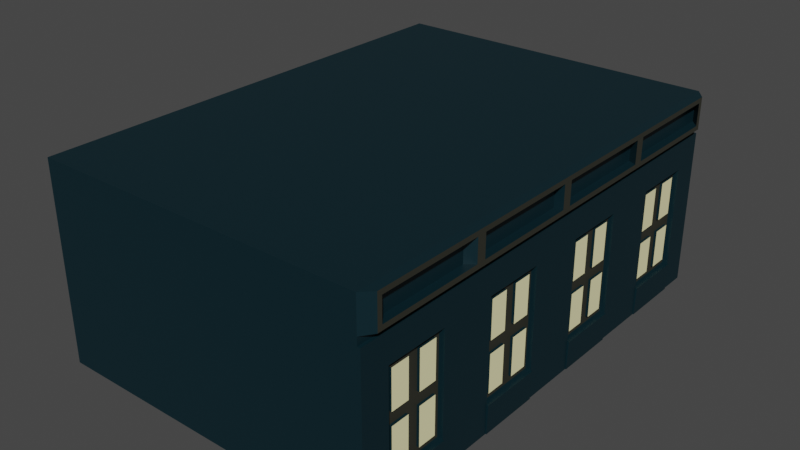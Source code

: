 # Source: Janela4.blend  (saved by Blender 2.92.15; exported with 4.5.12 LTS)
import bpy
from mathutils import Matrix  # noqa: F401  (used for matrix-valued properties, if any)

bpy.ops.wm.read_factory_settings(use_empty=True)
scene = bpy.context.scene
scene.name = 'Scene'

# ---- collections
col_collection = bpy.data.collections.new('Collection'); scene.collection.children.link(col_collection)

# ---- materials (node trees are filled in below, after node groups)
mat_paredespredio_008 = bpy.data.materials.new('ParedesPredio.008')
mat_paredespredio_008.use_transparent_shadow = False
mat_janelas_007 = bpy.data.materials.new('Janelas.007')
mat_janelas_007.use_transparent_shadow = False
mat_material_003 = bpy.data.materials.new('Material.003')
mat_material_003.use_transparent_shadow = False

# ---- material node trees
mat_paredespredio_008.use_nodes = True; mat_paredespredio_008.node_tree.nodes.clear()
_N = mat_paredespredio_008.node_tree.nodes; _L = mat_paredespredio_008.node_tree.links
n0 = _N.new('ShaderNodeBsdfPrincipled'); n0.name = 'Principled BSDF'; n0.location = (10, 300)
n0.distribution = 'GGX'
n0.subsurface_method = 'BURLEY'
n0.inputs[0].default_value = (0.0003035, 0.01681, 0.02416, 1.0)
n0.inputs[3].default_value = 1.45
n0.inputs[27].default_value = (0.0, 0.0, 0.0, 1.0)
n0.inputs[28].default_value = 1.0
n1 = _N.new('ShaderNodeOutputMaterial'); n1.name = 'Material Output'; n1.location = (300, 300)
_L.new(n0.outputs[0], n1.inputs[0])
n1.is_active_output = True
mat_janelas_007.use_nodes = True; mat_janelas_007.node_tree.nodes.clear()
_N = mat_janelas_007.node_tree.nodes; _L = mat_janelas_007.node_tree.links
n0 = _N.new('ShaderNodeBsdfPrincipled'); n0.name = 'Principled BSDF'; n0.location = (10, 300)
n0.distribution = 'GGX'
n0.subsurface_method = 'BURLEY'
n0.inputs[0].default_value = (0.9823, 0.9216, 0.5089, 1.0)
n0.inputs[3].default_value = 1.45
n0.inputs[27].default_value = (0.0, 0.0, 0.0, 1.0)
n0.inputs[28].default_value = 1.0
n1 = _N.new('ShaderNodeOutputMaterial'); n1.name = 'Material Output'; n1.location = (300, 300)
_L.new(n0.outputs[0], n1.inputs[0])
n1.is_active_output = True
mat_material_003.use_nodes = True; mat_material_003.node_tree.nodes.clear()
_N = mat_material_003.node_tree.nodes; _L = mat_material_003.node_tree.links
n0 = _N.new('ShaderNodeBsdfPrincipled'); n0.name = 'Principled BSDF'; n0.location = (10, 300)
n0.distribution = 'GGX'
n0.subsurface_method = 'BURLEY'
n0.inputs[0].default_value = (0.03071, 0.03071, 0.02217, 1.0)
n0.inputs[3].default_value = 1.45
n0.inputs[27].default_value = (0.0, 0.0, 0.0, 1.0)
n0.inputs[28].default_value = 1.0
n1 = _N.new('ShaderNodeOutputMaterial'); n1.name = 'Material Output'; n1.location = (300, 300)
_L.new(n0.outputs[0], n1.inputs[0])
n1.is_active_output = True

# ---- world
world_world = bpy.data.worlds.new('World'); scene.world = world_world
world_world.use_nodes = True; world_world.node_tree.nodes.clear()
_N = world_world.node_tree.nodes; _L = world_world.node_tree.links
n0 = _N.new('ShaderNodeOutputWorld'); n0.name = 'World Output'; n0.location = (300, 300)
n1 = _N.new('ShaderNodeBackground'); n1.name = 'Background'; n1.location = (10, 300)
n1.inputs[0].default_value = (0.05088, 0.05088, 0.05088, 1.0)
_L.new(n1.outputs[0], n0.inputs[0])
n0.is_active_output = True
world_world.color = (0.05088, 0.05088, 0.05088)
world_world.use_sun_shadow = False
world_world.sun_shadow_jitter_overblur = 0.0

# ---- meshes
me_cube_045 = bpy.data.meshes.new('Cube.045')
me_cube_045.from_pydata([(-1.409, -51.67, -19.59), (-1.409, -51.67, 14.44), (-1.409, 51.67, -19.59), (-1.409, 51.67, 14.44), (0.796, -51.67, -19.59), (0.796, -51.67, 14.44), (0.796, 51.67, -19.59), (0.796, 51.67, 14.44), (-1.409, 25.84, -19.59), (-1.409, -5.904e-07, -19.59), (-1.409, -25.84, -19.59), (0.796, -25.84, -19.59), (0.796, 1.168e-06, -19.59), (0.796, 25.84, -19.59), (0.796, 25.84, 14.44), (0.796, 1.168e-06, 14.44), (0.796, -25.84, 14.44), (0.796, -31.99, -13.44), (0.796, -31.99, 8.285), (0.796, -45.52, 8.285), (0.796, -45.52, -13.44), (0.796, 45.52, -13.44), (0.796, 45.52, 8.285), (0.796, 31.99, 8.285), (0.796, 31.99, -13.44), (0.796, 19.68, -13.44), (0.796, 19.68, 8.285), (0.796, 6.154, 8.285), (0.796, 6.154, -13.44), (0.796, -6.154, -13.44), (0.796, -6.154, 8.285), (0.796, -19.68, 8.285), (0.796, -19.68, -13.44), (0.796, -31.99, -2.576), (0.796, -38.75, -13.44), (0.796, -38.75, 8.285), (0.796, -45.52, -2.576), (0.796, 45.52, -2.576), (0.796, 38.75, -13.44), (0.796, 38.75, 8.285), (0.796, 31.99, -2.576), (0.796, 19.68, -2.576), (0.796, 12.92, -13.44), (0.796, 12.92, 8.285), (0.796, 6.154, -2.576), (0.796, -6.154, -2.576), (0.796, -12.92, -13.44), (0.796, -12.92, 8.285), (0.796, -19.68, -2.576), (0.796, -40.1, -1.227), (0.796, -40.1, 6.937), (0.796, -44.17, 6.937), (0.796, -44.17, -1.227), (0.796, 37.4, -1.227), (0.796, 37.4, 6.937), (0.796, 33.34, 6.937), (0.796, 33.34, -1.227), (0.796, 11.57, -1.227), (0.796, 11.57, 6.937), (0.796, 7.502, 6.937), (0.796, 7.502, -1.227), (0.796, -14.27, -1.227), (0.796, -14.27, 6.937), (0.796, -18.33, 6.937), (0.796, -18.33, -1.227), (0.796, -14.27, -12.09), (0.796, -14.27, -3.924), (0.796, -18.33, -3.924), (0.796, -18.33, -12.09), (0.796, -7.502, -12.09), (0.796, -7.502, -3.924), (0.796, -11.57, -3.924), (0.796, -11.57, -12.09), (0.796, -7.502, -1.227), (0.796, -7.502, 6.937), (0.796, -11.57, 6.937), (0.796, -11.57, -1.227), (0.796, 11.57, -12.09), (0.796, 11.57, -3.924), (0.796, 7.502, -3.924), (0.796, 7.502, -12.09), (0.796, 18.33, -12.09), (0.796, 18.33, -3.924), (0.796, 14.27, -3.924), (0.796, 14.27, -12.09), (0.796, 18.33, -1.227), (0.796, 18.33, 6.937), (0.796, 14.27, 6.937), (0.796, 14.27, -1.227), (0.796, 37.4, -12.09), (0.796, 37.4, -3.924), (0.796, 33.34, -3.924), (0.796, 33.34, -12.09), (0.796, 44.17, -12.09), (0.796, 44.17, -3.924), (0.796, 40.1, -3.924), (0.796, 40.1, -12.09), (0.796, 44.17, -1.227), (0.796, 44.17, 6.937), (0.796, 40.1, 6.937), (0.796, 40.1, -1.227), (0.796, -40.1, -12.09), (0.796, -40.1, -3.924), (0.796, -44.17, -3.924), (0.796, -44.17, -12.09), (0.796, -33.34, -12.09), (0.796, -33.34, -3.924), (0.796, -37.4, -3.924), (0.796, -37.4, -12.09), (0.796, -33.34, -1.227), (0.796, -33.34, 6.937), (0.796, -37.4, 6.937), (0.796, -37.4, -1.227), (0.252, -31.99, -2.576), (0.252, -31.99, -13.44), (0.252, -38.75, -13.44), (0.252, -38.75, 8.285), (0.252, -45.52, 8.285), (0.252, -45.52, -2.576), (0.252, -45.52, -13.44), (0.252, 45.52, -2.576), (0.252, 45.52, -13.44), (0.252, 38.75, -13.44), (0.252, 38.75, 8.285), (0.252, 31.99, 8.285), (0.252, 31.99, -2.576), (0.252, 31.99, -13.44), (0.252, 19.68, -2.576), (0.252, 19.68, -13.44), (0.252, 12.92, -13.44), (0.252, 12.92, 8.285), (0.252, 6.154, 8.285), (0.252, 6.154, -2.576), (0.252, 6.154, -13.44), (0.252, -6.154, -2.576), (0.252, -6.154, -13.44), (0.252, -12.92, -13.44), (0.252, -12.92, 8.285), (0.252, -19.68, 8.285), (0.252, -19.68, -2.576), (0.252, -19.68, -13.44), (0.252, -31.99, 8.285), (0.252, 45.52, 8.285), (0.252, 19.68, 8.285), (0.252, -6.154, 8.285), (0.252, -12.92, -2.576), (0.252, 12.92, -2.576), (0.252, 38.75, -2.576), (0.252, -38.75, -2.576), (0.252, -40.1, 6.937), (0.252, -40.1, -1.227), (0.252, -44.17, -1.227), (0.252, -44.17, 6.937), (0.252, 37.4, 6.937), (0.252, 37.4, -1.227), (0.252, 33.34, -1.227), (0.252, 33.34, 6.937), (0.252, 11.57, 6.937), (0.252, 11.57, -1.227), (0.252, 7.502, -1.227), (0.252, 7.502, 6.937), (0.252, -14.27, 6.937), (0.252, -14.27, -1.227), (0.252, -18.33, -1.227), (0.252, -18.33, 6.937), (0.252, -14.27, -3.924), (0.252, -14.27, -12.09), (0.252, -18.33, -12.09), (0.252, -18.33, -3.924), (0.252, -7.502, -3.924), (0.252, -7.502, -12.09), (0.252, -11.57, -12.09), (0.252, -11.57, -3.924), (0.252, -7.502, 6.937), (0.252, -7.502, -1.227), (0.252, -11.57, -1.227), (0.252, -11.57, 6.937), (0.252, 11.57, -3.924), (0.252, 11.57, -12.09), (0.252, 7.502, -12.09), (0.252, 7.502, -3.924), (0.252, 18.33, -3.924), (0.252, 18.33, -12.09), (0.252, 14.27, -12.09), (0.252, 14.27, -3.924), (0.252, 18.33, 6.937), (0.252, 18.33, -1.227), (0.252, 14.27, -1.227), (0.252, 14.27, 6.937), (0.252, 37.4, -3.924), (0.252, 37.4, -12.09), (0.252, 33.34, -12.09), (0.252, 33.34, -3.924), (0.252, 44.17, -3.924), (0.252, 44.17, -12.09), (0.252, 40.1, -12.09), (0.252, 40.1, -3.924), (0.252, 44.17, 6.937), (0.252, 44.17, -1.227), (0.252, 40.1, -1.227), (0.252, 40.1, 6.937), (0.252, -40.1, -3.924), (0.252, -40.1, -12.09), (0.252, -44.17, -12.09), (0.252, -44.17, -3.924), (0.252, -33.34, -3.924), (0.252, -33.34, -12.09), (0.252, -37.4, -12.09), (0.252, -37.4, -3.924), (0.252, -33.34, 6.937), (0.252, -33.34, -1.227), (0.252, -37.4, -1.227), (0.252, -37.4, 6.937), (1.422, 51.67, 14.44), (1.422, 51.67, -19.59), (1.422, 25.84, -19.59), (1.422, -25.84, 14.44), (1.422, -51.67, 14.44), (1.422, -51.67, -19.59), (1.422, -25.84, -19.59), (1.422, 1.168e-06, -19.59), (1.422, 25.84, 14.44), (1.422, 1.168e-06, 14.44), (1.422, -31.99, -2.576), (1.422, -31.99, -13.44), (1.422, -38.75, -13.44), (1.422, -38.75, 8.285), (1.422, -45.52, 8.285), (1.422, -45.52, -2.576), (1.422, -45.52, -13.44), (1.422, -31.99, 8.285), (1.422, 45.52, -2.576), (1.422, 45.52, -13.44), (1.422, 38.75, -13.44), (1.422, 38.75, 8.285), (1.422, 31.99, 8.285), (1.422, 31.99, -2.576), (1.422, 31.99, -13.44), (1.422, 45.52, 8.285), (1.422, 19.68, -2.576), (1.422, 19.68, -13.44), (1.422, 12.92, -13.44), (1.422, 12.92, 8.285), (1.422, 6.154, 8.285), (1.422, 6.154, -2.576), (1.422, 6.154, -13.44), (1.422, 19.68, 8.285), (1.422, -6.154, -2.576), (1.422, -6.154, -13.44), (1.422, -12.92, -13.44), (1.422, -12.92, 8.285), (1.422, -19.68, 8.285), (1.422, -19.68, -2.576), (1.422, -19.68, -13.44), (1.422, -6.154, 8.285), (1.422, -45.52, -19.59), (1.422, -31.99, -19.59), (1.422, -19.68, -19.59), (1.422, -6.154, -19.59), (1.422, 6.154, -19.59), (1.422, 19.68, -19.59), (1.422, 31.99, -19.59), (1.422, 45.52, -19.59), (1.771, -38.75, -13.44), (1.771, -31.99, -13.44), (1.771, 38.75, -13.44), (1.771, 45.52, -13.44), (1.771, 12.92, -13.44), (1.771, 19.68, -13.44), (1.771, -12.92, -13.44), (1.771, -6.154, -13.44), (1.771, -45.52, -13.44), (1.771, 31.99, -13.44), (1.771, 6.154, -13.44), (1.771, -19.68, -13.44), (1.619, -45.52, -19.59), (1.619, -31.99, -19.59), (1.619, -19.68, -19.59), (1.619, -6.154, -19.59), (1.619, 6.154, -19.59), (1.619, 19.68, -19.59), (1.619, 31.99, -19.59), (1.619, 45.52, -19.59), (-1.409, 51.67, 16.1), (0.796, 51.67, 16.1), (0.796, -25.84, 16.1), (0.796, -51.67, 16.1), (-1.409, -51.67, 16.1), (0.796, 25.84, 16.1), (0.796, 1.168e-06, 16.1), (-1.409, 25.84, 23.36), (-1.409, 51.67, 23.36), (0.796, 51.67, 23.36), (0.796, -25.84, 23.36), (0.796, -51.67, 23.36), (-1.409, -51.67, 23.36), (-1.409, -25.84, 23.36), (-1.409, -5.904e-07, 23.36), (0.796, 25.84, 23.36), (0.796, 1.168e-06, 23.36), (0.796, -24.75, 17.18), (0.796, -1.081, 17.18), (0.796, -1.081, 22.28), (0.796, -24.75, 22.28), (0.796, -50.59, 17.18), (0.796, -26.92, 17.18), (0.796, -26.92, 22.28), (0.796, -50.59, 22.28), (0.796, 26.92, 17.18), (0.796, 50.59, 17.18), (0.796, 50.59, 22.28), (0.796, 26.92, 22.28), (0.796, 1.081, 17.18), (0.796, 24.75, 17.18), (0.796, 24.75, 22.28), (0.796, 1.081, 22.28), (2.687, -24.69, 16.26), (2.687, -49.37, 16.26), (2.687, 49.37, 16.26), (2.687, 24.69, 16.26), (2.687, 1.853e-06, 16.26), (2.687, -24.69, 23.2), (2.687, -49.37, 23.2), (2.687, 49.37, 23.2), (2.687, 24.69, 23.2), (2.687, 1.853e-06, 23.2), (2.687, -1.033, 17.29), (2.687, -23.65, 17.29), (2.687, -23.65, 22.17), (2.687, -1.033, 22.17), (2.687, -25.72, 17.29), (2.687, -48.34, 17.29), (2.687, -48.34, 22.17), (2.687, -25.72, 22.17), (2.687, 48.34, 17.29), (2.687, 25.72, 17.29), (2.687, 25.72, 22.17), (2.687, 48.34, 22.17), (2.687, 23.65, 17.29), (2.687, 1.033, 17.29), (2.687, 1.033, 22.17), (2.687, 23.65, 22.17), (-71.43, -51.67, -19.59), (-71.43, 51.67, -19.59), (-71.43, 51.67, 23.36), (-71.43, -51.67, 23.36)], [], [(3, 6, 2), (50, 52, 49), (5, 0, 4), (10, 4, 0), (16, 286, 5), (5, 287, 1), (7, 288, 14), (6, 8, 2), (13, 9, 8), (12, 10, 9), (54, 56, 53), (58, 60, 57), (62, 64, 61), (345, 295, 296), (3, 343, 344), (15, 221, 14), (47, 251, 31), (5, 216, 16), (23, 236, 40), (14, 213, 7), (46, 248, 29), (6, 262, 261), (22, 234, 39), (40, 237, 24), (13, 260, 259), (29, 247, 45), (7, 214, 6), (24, 233, 38), (39, 235, 23), (12, 258, 257), (37, 238, 22), (66, 68, 65), (70, 72, 69), (74, 76, 73), (78, 80, 77), (82, 84, 81), (86, 88, 85), (90, 92, 89), (94, 96, 93), (98, 100, 97), (102, 104, 101), (106, 108, 105), (110, 112, 109), (22, 120, 37), (61, 161, 62), (74, 176, 75), (21, 122, 38), (36, 117, 19), (76, 174, 73), (37, 121, 21), (87, 187, 88), (35, 141, 18), (73, 173, 74), (86, 188, 87), (34, 119, 20), (88, 186, 85), (18, 113, 33), (99, 199, 100), (85, 185, 86), (98, 200, 99), (59, 159, 60), (100, 198, 97), (111, 211, 112), (58, 160, 59), (20, 118, 36), (97, 197, 98), (110, 212, 111), (60, 158, 57), (71, 171, 72), (19, 116, 35), (112, 210, 109), (57, 157, 58), (70, 172, 71), (17, 115, 34), (32, 139, 48), (109, 209, 110), (72, 170, 69), (33, 114, 17), (83, 183, 84), (31, 137, 47), (69, 169, 70), (82, 184, 83), (29, 136, 46), (84, 182, 81), (45, 135, 29), (95, 195, 96), (81, 181, 82), (94, 196, 95), (55, 155, 56), (96, 194, 93), (107, 207, 108), (54, 156, 55), (93, 193, 94), (48, 138, 31), (106, 208, 107), (56, 154, 53), (67, 167, 68), (47, 144, 30), (108, 206, 105), (53, 153, 54), (66, 168, 67), (28, 132, 44), (46, 140, 32), (105, 205, 106), (68, 166, 65), (79, 179, 80), (27, 130, 43), (116, 150, 148), (117, 149, 116), (118, 152, 117), (118, 150, 151), (123, 154, 147), (124, 153, 123), (125, 156, 124), (147, 155, 125), (130, 158, 146), (131, 157, 130), (132, 160, 131), (146, 159, 132), (137, 162, 145), (137, 164, 161), (139, 164, 138), (145, 163, 139), (145, 166, 136), (145, 168, 165), (139, 167, 168), (136, 167, 140), (134, 170, 135), (145, 169, 134), (145, 171, 172), (135, 171, 136), (144, 174, 134), (137, 173, 144), (145, 176, 137), (134, 175, 145), (146, 178, 129), (132, 177, 146), (132, 179, 180), (129, 179, 133), (127, 182, 128), (146, 181, 127), (146, 183, 184), (129, 182, 183), (143, 186, 127), (130, 185, 143), (146, 188, 130), (146, 186, 187), (147, 190, 122), (125, 189, 147), (125, 191, 192), (122, 191, 126), (120, 194, 121), (147, 193, 120), (147, 195, 196), (121, 195, 122), (142, 198, 120), (123, 197, 142), (147, 200, 123), (147, 198, 199), (148, 202, 115), (118, 201, 148), (118, 203, 204), (115, 203, 119), (113, 206, 114), (148, 205, 113), (148, 207, 208), (114, 207, 115), (141, 210, 113), (116, 209, 141), (148, 212, 116), (113, 211, 148), (23, 123, 39), (75, 175, 76), (64, 162, 61), (101, 201, 102), (38, 126, 24), (24, 125, 40), (62, 164, 63), (49, 149, 50), (104, 202, 101), (39, 142, 22), (63, 163, 64), (52, 150, 49), (102, 204, 103), (40, 124, 23), (89, 189, 90), (50, 152, 51), (103, 203, 104), (26, 127, 41), (92, 190, 89), (51, 151, 52), (42, 133, 28), (90, 192, 91), (77, 177, 78), (43, 143, 26), (91, 191, 92), (41, 128, 25), (80, 178, 77), (44, 131, 27), (25, 129, 42), (78, 180, 79), (65, 165, 66), (30, 134, 45), (216, 230, 223), (217, 227, 226), (218, 229, 228), (218, 255, 229), (213, 238, 231), (221, 235, 234), (215, 237, 236), (215, 261, 237), (221, 246, 239), (222, 243, 242), (220, 245, 244), (220, 259, 245), (222, 254, 247), (216, 251, 250), (219, 253, 252), (219, 257, 253), (41, 246, 26), (4, 217, 5), (17, 223, 33), (48, 253, 32), (16, 222, 15), (28, 241, 42), (34, 224, 17), (26, 242, 43), (35, 227, 19), (25, 239, 41), (27, 244, 44), (36, 229, 20), (42, 240, 25), (45, 254, 30), (43, 243, 27), (32, 249, 46), (33, 230, 18), (44, 245, 28), (30, 250, 47), (20, 225, 34), (31, 252, 48), (18, 226, 35), (21, 231, 37), (19, 228, 36), (11, 256, 255), (38, 232, 21), (276, 264, 263), (229, 275, 271), (224, 256, 219), (232, 282, 262), (248, 258, 220), (245, 267, 241), (240, 260, 215), (248, 278, 258), (232, 262, 214), (278, 270, 269), (280, 268, 267), (282, 266, 265), (245, 279, 273), (256, 275, 255), (260, 279, 259), (237, 265, 233), (224, 276, 256), (240, 280, 260), (253, 269, 249), (225, 264, 224), (233, 266, 232), (253, 277, 274), (241, 268, 240), (237, 281, 272), (249, 270, 248), (258, 277, 257), (229, 263, 225), (262, 281, 261), (343, 2, 8), (301, 303, 300), (305, 307, 304), (3, 284, 7), (14, 289, 15), (15, 285, 16), (1, 287, 345), (296, 294, 293), (291, 298, 292), (290, 299, 298), (297, 293, 299), (286, 295, 287), (309, 311, 308), (283, 292, 284), (313, 315, 312), (299, 321, 325), (314, 338, 341), (306, 332, 307), (310, 334, 337), (302, 328, 303), (299, 324, 298), (315, 339, 312), (306, 330, 333), (311, 335, 308), (302, 326, 329), (298, 323, 292), (312, 338, 313), (307, 331, 304), (308, 334, 309), (303, 327, 300), (305, 331, 330), (320, 327, 316), (325, 326, 320), (321, 329, 325), (316, 328, 321), (316, 331, 317), (321, 330, 316), (322, 333, 321), (322, 331, 332), (318, 335, 319), (323, 334, 318), (324, 337, 323), (319, 336, 324), (320, 338, 339), (324, 338, 319), (325, 341, 324), (325, 339, 340), (288, 318, 319), (311, 337, 336), (293, 322, 321), (315, 341, 340), (289, 319, 320), (292, 318, 284), (289, 316, 285), (285, 317, 286), (301, 327, 326), (294, 317, 322), (343, 345, 344), (3, 7, 6), (50, 51, 52), (5, 1, 0), (10, 11, 4), (16, 285, 286), (5, 286, 287), (7, 284, 288), (6, 13, 8), (13, 12, 9), (12, 11, 10), (54, 55, 56), (58, 59, 60), (62, 63, 64), (296, 297, 345), (297, 290, 344), (290, 291, 344), (344, 345, 297), (344, 291, 283), (3, 2, 343), (344, 283, 3), (15, 222, 221), (47, 250, 251), (5, 217, 216), (23, 235, 236), (14, 221, 213), (46, 249, 248), (215, 13, 261), (13, 6, 261), (6, 214, 262), (22, 238, 234), (40, 236, 237), (220, 12, 259), (12, 13, 259), (13, 215, 260), (29, 248, 247), (7, 213, 214), (24, 237, 233), (39, 234, 235), (219, 11, 257), (11, 12, 257), (12, 220, 258), (37, 231, 238), (66, 67, 68), (70, 71, 72), (74, 75, 76), (78, 79, 80), (82, 83, 84), (86, 87, 88), (90, 91, 92), (94, 95, 96), (98, 99, 100), (102, 103, 104), (106, 107, 108), (110, 111, 112), (22, 142, 120), (61, 162, 161), (74, 173, 176), (21, 121, 122), (36, 118, 117), (76, 175, 174), (37, 120, 121), (87, 188, 187), (35, 116, 141), (73, 174, 173), (86, 185, 188), (34, 115, 119), (88, 187, 186), (18, 141, 113), (99, 200, 199), (85, 186, 185), (98, 197, 200), (59, 160, 159), (100, 199, 198), (111, 212, 211), (58, 157, 160), (20, 119, 118), (97, 198, 197), (110, 209, 212), (60, 159, 158), (71, 172, 171), (19, 117, 116), (112, 211, 210), (57, 158, 157), (70, 169, 172), (17, 114, 115), (32, 140, 139), (109, 210, 209), (72, 171, 170), (33, 113, 114), (83, 184, 183), (31, 138, 137), (69, 170, 169), (82, 181, 184), (29, 135, 136), (84, 183, 182), (45, 134, 135), (95, 196, 195), (81, 182, 181), (94, 193, 196), (55, 156, 155), (96, 195, 194), (107, 208, 207), (54, 153, 156), (93, 194, 193), (48, 139, 138), (106, 205, 208), (56, 155, 154), (67, 168, 167), (47, 137, 144), (108, 207, 206), (53, 154, 153), (66, 165, 168), (28, 133, 132), (46, 136, 140), (105, 206, 205), (68, 167, 166), (79, 180, 179), (27, 131, 130), (116, 149, 150), (117, 152, 149), (118, 151, 152), (118, 148, 150), (123, 153, 154), (124, 156, 153), (125, 155, 156), (147, 154, 155), (130, 157, 158), (131, 160, 157), (132, 159, 160), (146, 158, 159), (137, 161, 162), (137, 138, 164), (139, 163, 164), (145, 162, 163), (145, 165, 166), (145, 139, 168), (139, 140, 167), (136, 166, 167), (134, 169, 170), (145, 172, 169), (145, 136, 171), (135, 170, 171), (144, 173, 174), (137, 176, 173), (145, 175, 176), (134, 174, 175), (146, 177, 178), (132, 180, 177), (132, 133, 179), (129, 178, 179), (127, 181, 182), (146, 184, 181), (146, 129, 183), (129, 128, 182), (143, 185, 186), (130, 188, 185), (146, 187, 188), (146, 127, 186), (147, 189, 190), (125, 192, 189), (125, 126, 191), (122, 190, 191), (120, 193, 194), (147, 196, 193), (147, 122, 195), (121, 194, 195), (142, 197, 198), (123, 200, 197), (147, 199, 200), (147, 120, 198), (148, 201, 202), (118, 204, 201), (118, 119, 203), (115, 202, 203), (113, 205, 206), (148, 208, 205), (148, 115, 207), (114, 206, 207), (141, 209, 210), (116, 212, 209), (148, 211, 212), (113, 210, 211), (23, 124, 123), (75, 176, 175), (64, 163, 162), (101, 202, 201), (38, 122, 126), (24, 126, 125), (62, 161, 164), (49, 150, 149), (104, 203, 202), (39, 123, 142), (63, 164, 163), (52, 151, 150), (102, 201, 204), (40, 125, 124), (89, 190, 189), (50, 149, 152), (103, 204, 203), (26, 143, 127), (92, 191, 190), (51, 152, 151), (42, 129, 133), (90, 189, 192), (77, 178, 177), (43, 130, 143), (91, 192, 191), (41, 127, 128), (80, 179, 178), (44, 132, 131), (25, 128, 129), (78, 177, 180), (65, 166, 165), (30, 144, 134), (224, 219, 223), (219, 216, 223), (230, 216, 226), (216, 217, 226), (227, 217, 228), (217, 218, 228), (232, 214, 231), (214, 213, 231), (238, 213, 234), (213, 221, 234), (235, 221, 236), (221, 215, 236), (240, 215, 239), (215, 221, 239), (246, 221, 242), (221, 222, 242), (243, 222, 244), (222, 220, 244), (248, 220, 247), (220, 222, 247), (254, 222, 250), (222, 216, 250), (251, 216, 252), (216, 219, 252), (41, 239, 246), (4, 218, 217), (17, 224, 223), (48, 252, 253), (16, 216, 222), (28, 245, 241), (34, 225, 224), (26, 246, 242), (35, 226, 227), (25, 240, 239), (27, 243, 244), (36, 228, 229), (42, 241, 240), (45, 247, 254), (43, 242, 243), (32, 253, 249), (33, 223, 230), (44, 244, 245), (30, 254, 250), (20, 229, 225), (31, 251, 252), (18, 230, 226), (21, 232, 231), (19, 227, 228), (218, 4, 255), (4, 11, 255), (11, 219, 256), (38, 233, 232), (263, 271, 275), (275, 276, 263), (229, 255, 275), (232, 266, 282), (245, 273, 267), (248, 270, 278), (269, 274, 277), (277, 278, 269), (267, 273, 279), (279, 280, 267), (265, 272, 281), (281, 282, 265), (245, 259, 279), (256, 276, 275), (260, 280, 279), (237, 272, 265), (224, 264, 276), (240, 268, 280), (253, 274, 269), (225, 263, 264), (233, 265, 266), (253, 257, 277), (241, 267, 268), (237, 261, 281), (249, 269, 270), (258, 278, 277), (229, 271, 263), (262, 282, 281), (8, 9, 343), (9, 10, 342), (10, 0, 342), (342, 343, 9), (301, 302, 303), (305, 306, 307), (3, 283, 284), (14, 288, 289), (15, 289, 285), (342, 0, 1), (287, 295, 345), (342, 1, 345), (296, 295, 294), (291, 290, 298), (290, 297, 299), (297, 296, 293), (286, 294, 295), (309, 310, 311), (283, 291, 292), (313, 314, 315), (299, 293, 321), (314, 313, 338), (306, 333, 332), (310, 309, 334), (302, 329, 328), (299, 325, 324), (315, 340, 339), (306, 305, 330), (311, 336, 335), (302, 301, 326), (298, 324, 323), (312, 339, 338), (307, 332, 331), (308, 335, 334), (303, 328, 327), (305, 304, 331), (320, 326, 327), (325, 329, 326), (321, 328, 329), (316, 327, 328), (316, 330, 331), (321, 333, 330), (322, 332, 333), (322, 317, 331), (318, 334, 335), (323, 337, 334), (324, 336, 337), (319, 335, 336), (320, 319, 338), (324, 341, 338), (325, 340, 341), (325, 320, 339), (288, 284, 318), (311, 310, 337), (293, 294, 322), (315, 314, 341), (289, 288, 319), (292, 323, 318), (289, 320, 316), (285, 316, 317), (301, 300, 327), (294, 286, 317), (343, 342, 345)])
me_cube_045.polygons.foreach_set('material_index', [0, 1, 0, 0, 0, 0, 0, 0, 0, 0, 1, 1, 1, 0, 0, 0, 0, 0, 0, 0, 0, 0, 0, 0, 0, 0, 0, 0, 0, 0, 0, 1, 1, 1, 1, 1, 1, 1, 1, 1, 1, 1, 1, 0, 0, 0, 0, 0, 0, 0, 0, 0, 0, 0, 0, 0, 0, 0, 0, 0, 0, 0, 0, 0, 0, 0, 0, 0, 0, 0, 0, 0, 0, 0, 0, 0, 0, 0, 0, 0, 0, 0, 0, 0, 0, 0, 0, 0, 0, 0, 0, 0, 0, 0, 0, 0, 0, 0, 0, 0, 0, 0, 0, 0, 0, 0, 0, 2, 2, 2, 2, 2, 2, 2, 2, 2, 2, 2, 2, 2, 2, 2, 2, 2, 2, 2, 2, 2, 2, 2, 2, 2, 2, 2, 2, 2, 2, 2, 2, 2, 2, 2, 2, 2, 2, 2, 2, 2, 2, 2, 2, 2, 2, 2, 2, 2, 2, 2, 2, 2, 2, 2, 2, 2, 2, 2, 2, 2, 2, 2, 2, 0, 0, 0, 0, 0, 0, 0, 0, 0, 0, 0, 0, 0, 0, 0, 2, 0, 0, 0, 0, 0, 0, 0, 0, 0, 0, 0, 0, 0, 0, 0, 0, 0, 0, 0, 0, 0, 0, 0, 0, 0, 0, 0, 0, 0, 0, 0, 0, 0, 0, 0, 0, 0, 0, 0, 0, 0, 0, 0, 0, 0, 0, 0, 0, 0, 0, 0, 0, 0, 0, 0, 0, 0, 0, 0, 0, 0, 0, 0, 0, 0, 0, 0, 0, 0, 0, 0, 0, 0, 0, 0, 0, 0, 0, 0, 0, 0, 0, 0, 0, 0, 0, 0, 0, 0, 0, 0, 0, 0, 0, 0, 0, 0, 0, 0, 0, 0, 0, 0, 0, 0, 0, 0, 0, 0, 0, 0, 0, 0, 0, 0, 0, 0, 2, 2, 2, 2, 2, 2, 2, 2, 2, 2, 2, 2, 2, 2, 2, 2, 0, 0, 0, 0, 0, 0, 0, 0, 0, 0, 0, 0, 1, 0, 0, 0, 0, 0, 0, 0, 0, 1, 1, 1, 0, 0, 0, 0, 0, 0, 0, 0, 0, 0, 0, 0, 0, 0, 0, 0, 0, 0, 0, 0, 0, 0, 0, 0, 0, 0, 0, 0, 0, 1, 1, 1, 1, 1, 1, 1, 1, 1, 1, 1, 1, 0, 0, 0, 0, 0, 0, 0, 0, 0, 0, 0, 0, 0, 0, 0, 0, 0, 0, 0, 0, 0, 0, 0, 0, 0, 0, 0, 0, 0, 0, 0, 0, 0, 0, 0, 0, 0, 0, 0, 0, 0, 0, 0, 0, 0, 0, 0, 0, 0, 0, 0, 0, 0, 0, 0, 0, 0, 0, 0, 0, 0, 0, 0, 0, 2, 2, 2, 2, 2, 2, 2, 2, 2, 2, 2, 2, 2, 2, 2, 2, 2, 2, 2, 2, 2, 2, 2, 2, 2, 2, 2, 2, 2, 2, 2, 2, 2, 2, 2, 2, 2, 2, 2, 2, 2, 2, 2, 2, 2, 2, 2, 2, 2, 2, 2, 2, 2, 2, 2, 2, 2, 2, 2, 2, 2, 2, 2, 2, 0, 0, 0, 0, 0, 0, 0, 0, 0, 0, 0, 0, 0, 0, 0, 2, 0, 0, 0, 0, 0, 0, 0, 0, 0, 0, 0, 0, 0, 0, 0, 0, 0, 0, 0, 0, 0, 0, 0, 0, 0, 0, 0, 0, 0, 0, 0, 0, 0, 0, 0, 0, 0, 0, 0, 0, 0, 0, 0, 0, 0, 0, 0, 0, 0, 0, 0, 0, 0, 0, 0, 0, 0, 0, 0, 0, 0, 0, 0, 0, 0, 0, 0, 0, 0, 0, 0, 0, 0, 0, 0, 0, 0, 0, 0, 0, 0, 0, 0, 0, 0, 0, 0, 0, 0, 0, 0, 0, 0, 0, 0, 0, 0, 0, 0, 0, 0, 0, 0, 0, 0, 0, 0, 0, 0, 0, 0, 0, 0, 0, 0, 0, 0, 0, 0, 0, 0, 0, 0, 0, 0, 0, 0, 0, 0, 0, 0, 0, 2, 2, 2, 2, 2, 2, 2, 2, 2, 2, 2, 2, 2, 2, 2, 2, 0, 0, 0, 0, 0, 0, 0, 0, 0, 0, 0])
_uv = me_cube_045.uv_layers.new(name='UVMap')
_uv.uv.foreach_set('vector', [0.625, 0.25, 0.375, 0.5, 0.375, 0.25, 0.5699, 0.722, 0.5099, 0.7319, 0.5099, 0.722, 0.625, 0.75, 0.375, 1.0, 0.375, 0.75, 0.125, 0.6875, 0.375, 0.75, 0.125, 0.75, 0.625, 0.6875, 0.625, 0.75, 0.625, 0.75, 0.625, 0.75, 0.625, 1.0, 0.625, 1.0, 0.625, 0.5, 0.625, 0.5625, 0.625, 0.5625, 0.375, 0.5, 0.125, 0.5625, 0.125, 0.5, 0.375, 0.5625, 0.125, 0.625, 0.125, 0.5625, 0.375, 0.625, 0.125, 0.6875, 0.125, 0.625, 0.5699, 0.5345, 0.5099, 0.5444, 0.5099, 0.5345, 0.5699, 0.597, 0.5099, 0.6069, 0.5099, 0.597, 0.5699, 0.6595, 0.5099, 0.6694, 0.5099, 0.6595, 0.875, 0.75, 0.875, 0.75, 0.875, 0.6875, 0.625, 0.25, 0.375, 0.25, 0.625, 0.25, 0.625, 0.625, 0.625, 0.5625, 0.625, 0.5625, 0.5798, 0.6562, 0.5798, 0.6726, 0.5798, 0.6726, 0.625, 0.75, 0.625, 0.6875, 0.625, 0.6875, 0.5798, 0.5476, 0.5, 0.5476, 0.5, 0.5476, 0.625, 0.5625, 0.625, 0.5, 0.625, 0.5, 0.4202, 0.6562, 0.4202, 0.6399, 0.4202, 0.6399, 0.375, 0.5, 0.375, 0.5149, 0.375, 0.5476, 0.5798, 0.5149, 0.5798, 0.5312, 0.5798, 0.5312, 0.5, 0.5476, 0.4202, 0.5476, 0.4202, 0.5476, 0.375, 0.5625, 0.375, 0.5774, 0.375, 0.6101, 0.4202, 0.6399, 0.5, 0.6399, 0.5, 0.6399, 0.625, 0.5, 0.375, 0.5, 0.375, 0.5, 0.4202, 0.5476, 0.4202, 0.5312, 0.4202, 0.5312, 0.5798, 0.5312, 0.5798, 0.5476, 0.5798, 0.5476, 0.375, 0.625, 0.375, 0.6399, 0.375, 0.6726, 0.5, 0.5149, 0.5798, 0.5149, 0.5798, 0.5149, 0.4901, 0.6595, 0.4301, 0.6694, 0.4301, 0.6595, 0.4901, 0.6431, 0.4301, 0.653, 0.4301, 0.6431, 0.5699, 0.6431, 0.5099, 0.653, 0.5099, 0.6431, 0.4901, 0.597, 0.4301, 0.6069, 0.4301, 0.597, 0.4901, 0.5806, 0.4301, 0.5905, 0.4301, 0.5806, 0.5699, 0.5806, 0.5099, 0.5905, 0.5099, 0.5806, 0.4901, 0.5345, 0.4301, 0.5444, 0.4301, 0.5345, 0.4901, 0.5181, 0.4301, 0.528, 0.4301, 0.5181, 0.5699, 0.5181, 0.5099, 0.528, 0.5099, 0.5181, 0.4901, 0.722, 0.4301, 0.7319, 0.4301, 0.722, 0.4901, 0.7056, 0.4301, 0.7155, 0.4301, 0.7056, 0.5699, 0.7056, 0.5099, 0.7155, 0.5099, 0.7056, 0.5798, 0.5149, 0.5, 0.5149, 0.5, 0.5149, 0.5099, 0.6595, 0.5699, 0.6595, 0.5699, 0.6595, 0.5699, 0.6431, 0.5699, 0.653, 0.5699, 0.653, 0.4202, 0.5149, 0.4202, 0.5312, 0.4202, 0.5312, 0.5, 0.7351, 0.5798, 0.7351, 0.5798, 0.7351, 0.5099, 0.653, 0.5099, 0.6431, 0.5099, 0.6431, 0.5, 0.5149, 0.4202, 0.5149, 0.4202, 0.5149, 0.5699, 0.5905, 0.5099, 0.5905, 0.5099, 0.5905, 0.5798, 0.7188, 0.5798, 0.7024, 0.5798, 0.7024, 0.5099, 0.6431, 0.5699, 0.6431, 0.5699, 0.6431, 0.5699, 0.5806, 0.5699, 0.5905, 0.5699, 0.5905, 0.4202, 0.7188, 0.4202, 0.7351, 0.4202, 0.7351, 0.5099, 0.5905, 0.5099, 0.5806, 0.5099, 0.5806, 0.5798, 0.7024, 0.5, 0.7024, 0.5, 0.7024, 0.5699, 0.528, 0.5099, 0.528, 0.5099, 0.528, 0.5099, 0.5806, 0.5699, 0.5806, 0.5699, 0.5806, 0.5699, 0.5181, 0.5699, 0.528, 0.5699, 0.528, 0.5699, 0.6069, 0.5099, 0.6069, 0.5099, 0.6069, 0.5099, 0.528, 0.5099, 0.5181, 0.5099, 0.5181, 0.5699, 0.7155, 0.5099, 0.7155, 0.5099, 0.7155, 0.5699, 0.597, 0.5699, 0.6069, 0.5699, 0.6069, 0.4202, 0.7351, 0.5, 0.7351, 0.5, 0.7351, 0.5099, 0.5181, 0.5699, 0.5181, 0.5699, 0.5181, 0.5699, 0.7056, 0.5699, 0.7155, 0.5699, 0.7155, 0.5099, 0.6069, 0.5099, 0.597, 0.5099, 0.597, 0.4901, 0.653, 0.4301, 0.653, 0.4301, 0.653, 0.5798, 0.7351, 0.5798, 0.7188, 0.5798, 0.7188, 0.5099, 0.7155, 0.5099, 0.7056, 0.5099, 0.7056, 0.5099, 0.597, 0.5699, 0.597, 0.5699, 0.597, 0.4901, 0.6431, 0.4901, 0.653, 0.4901, 0.653, 0.4202, 0.7024, 0.4202, 0.7188, 0.4202, 0.7188, 0.4202, 0.6726, 0.5, 0.6726, 0.5, 0.6726, 0.5099, 0.7056, 0.5699, 0.7056, 0.5699, 0.7056, 0.4301, 0.653, 0.4301, 0.6431, 0.4301, 0.6431, 0.5, 0.7024, 0.4202, 0.7024, 0.4202, 0.7024, 0.4901, 0.5905, 0.4301, 0.5905, 0.4301, 0.5905, 0.5798, 0.6726, 0.5798, 0.6562, 0.5798, 0.6562, 0.4301, 0.6431, 0.4901, 0.6431, 0.4901, 0.6431, 0.4901, 0.5806, 0.4901, 0.5905, 0.4901, 0.5905, 0.4202, 0.6399, 0.4202, 0.6562, 0.4202, 0.6562, 0.4301, 0.5905, 0.4301, 0.5806, 0.4301, 0.5806, 0.5, 0.6399, 0.4202, 0.6399, 0.4202, 0.6399, 0.4901, 0.528, 0.4301, 0.528, 0.4301, 0.528, 0.4301, 0.5806, 0.4901, 0.5806, 0.4901, 0.5806, 0.4901, 0.5181, 0.4901, 0.528, 0.4901, 0.528, 0.5699, 0.5444, 0.5099, 0.5444, 0.5099, 0.5444, 0.4301, 0.528, 0.4301, 0.5181, 0.4301, 0.5181, 0.4901, 0.7155, 0.4301, 0.7155, 0.4301, 0.7155, 0.5699, 0.5345, 0.5699, 0.5444, 0.5699, 0.5444, 0.4301, 0.5181, 0.4901, 0.5181, 0.4901, 0.5181, 0.5, 0.6726, 0.5798, 0.6726, 0.5798, 0.6726, 0.4901, 0.7056, 0.4901, 0.7155, 0.4901, 0.7155, 0.5099, 0.5444, 0.5099, 0.5345, 0.5099, 0.5345, 0.4901, 0.6694, 0.4301, 0.6694, 0.4301, 0.6694, 0.5798, 0.6562, 0.5798, 0.6399, 0.5798, 0.6399, 0.4301, 0.7155, 0.4301, 0.7056, 0.4301, 0.7056, 0.5099, 0.5345, 0.5699, 0.5345, 0.5699, 0.5345, 0.4901, 0.6595, 0.4901, 0.6694, 0.4901, 0.6694, 0.4202, 0.6101, 0.5, 0.6101, 0.5, 0.6101, 0.4202, 0.6562, 0.4202, 0.6726, 0.4202, 0.6726, 0.4301, 0.7056, 0.4901, 0.7056, 0.4901, 0.7056, 0.4301, 0.6694, 0.4301, 0.6595, 0.4301, 0.6595, 0.4901, 0.6069, 0.4301, 0.6069, 0.4301, 0.6069, 0.5798, 0.6101, 0.5798, 0.5938, 0.5798, 0.5938, 0.5798, 0.7188, 0.5099, 0.722, 0.5, 0.7188, 0.5798, 0.7351, 0.5699, 0.722, 0.5798, 0.7188, 0.5, 0.7351, 0.5699, 0.7319, 0.5798, 0.7351, 0.5, 0.7351, 0.5099, 0.722, 0.5099, 0.7319, 0.5798, 0.5312, 0.5099, 0.5345, 0.5, 0.5312, 0.5798, 0.5476, 0.5699, 0.5345, 0.5798, 0.5312, 0.5, 0.5476, 0.5699, 0.5444, 0.5798, 0.5476, 0.5, 0.5312, 0.5099, 0.5444, 0.5, 0.5476, 0.5798, 0.5938, 0.5099, 0.597, 0.5, 0.5938, 0.5798, 0.6101, 0.5699, 0.597, 0.5798, 0.5938, 0.5, 0.6101, 0.5699, 0.6069, 0.5798, 0.6101, 0.5, 0.5938, 0.5099, 0.6069, 0.5, 0.6101, 0.5798, 0.6562, 0.5099, 0.6595, 0.5, 0.6562, 0.5798, 0.6562, 0.5699, 0.6694, 0.5699, 0.6595, 0.5, 0.6726, 0.5699, 0.6694, 0.5798, 0.6726, 0.5, 0.6562, 0.5099, 0.6694, 0.5, 0.6726, 0.5, 0.6562, 0.4301, 0.6595, 0.4202, 0.6562, 0.5, 0.6562, 0.4901, 0.6694, 0.4901, 0.6595, 0.5, 0.6726, 0.4301, 0.6694, 0.4901, 0.6694, 0.4202, 0.6562, 0.4301, 0.6694, 0.4202, 0.6726, 0.5, 0.6399, 0.4301, 0.6431, 0.4202, 0.6399, 0.5, 0.6562, 0.4901, 0.6431, 0.5, 0.6399, 0.5, 0.6562, 0.4301, 0.653, 0.4901, 0.653, 0.4202, 0.6399, 0.4301, 0.653, 0.4202, 0.6562, 0.5798, 0.6399, 0.5099, 0.6431, 0.5, 0.6399, 0.5798, 0.6562, 0.5699, 0.6431, 0.5798, 0.6399, 0.5, 0.6562, 0.5699, 0.653, 0.5798, 0.6562, 0.5, 0.6399, 0.5099, 0.653, 0.5, 0.6562, 0.5, 0.5938, 0.4301, 0.597, 0.4202, 0.5938, 0.5, 0.6101, 0.4901, 0.597, 0.5, 0.5938, 0.5, 0.6101, 0.4301, 0.6069, 0.4901, 0.6069, 0.4202, 0.5938, 0.4301, 0.6069, 0.4202, 0.6101, 0.5, 0.5774, 0.4301, 0.5806, 0.4202, 0.5774, 0.5, 0.5938, 0.4901, 0.5806, 0.5, 0.5774, 0.5, 0.5938, 0.4301, 0.5905, 0.4901, 0.5905, 0.4202, 0.5938, 0.4301, 0.5806, 0.4301, 0.5905, 0.5798, 0.5774, 0.5099, 0.5806, 0.5, 0.5774, 0.5798, 0.5938, 0.5699, 0.5806, 0.5798, 0.5774, 0.5, 0.5938, 0.5699, 0.5905, 0.5798, 0.5938, 0.5, 0.5938, 0.5099, 0.5806, 0.5099, 0.5905, 0.5, 0.5312, 0.4301, 0.5345, 0.4202, 0.5312, 0.5, 0.5476, 0.4901, 0.5345, 0.5, 0.5312, 0.5, 0.5476, 0.4301, 0.5444, 0.4901, 0.5444, 0.4202, 0.5312, 0.4301, 0.5444, 0.4202, 0.5476, 0.5, 0.5149, 0.4301, 0.5181, 0.4202, 0.5149, 0.5, 0.5312, 0.4901, 0.5181, 0.5, 0.5149, 0.5, 0.5312, 0.4301, 0.528, 0.4901, 0.528, 0.4202, 0.5149, 0.4301, 0.528, 0.4202, 0.5312, 0.5798, 0.5149, 0.5099, 0.5181, 0.5, 0.5149, 0.5798, 0.5312, 0.5699, 0.5181, 0.5798, 0.5149, 0.5, 0.5312, 0.5699, 0.528, 0.5798, 0.5312, 0.5, 0.5312, 0.5099, 0.5181, 0.5099, 0.528, 0.5, 0.7188, 0.4301, 0.722, 0.4202, 0.7188, 0.5, 0.7351, 0.4901, 0.722, 0.5, 0.7188, 0.5, 0.7351, 0.4301, 0.7319, 0.4901, 0.7319, 0.4202, 0.7188, 0.4301, 0.7319, 0.4202, 0.7351, 0.5, 0.7024, 0.4301, 0.7056, 0.4202, 0.7024, 0.5, 0.7188, 0.4901, 0.7056, 0.5, 0.7024, 0.5, 0.7188, 0.4301, 0.7155, 0.4901, 0.7155, 0.4202, 0.7024, 0.4301, 0.7155, 0.4202, 0.7188, 0.5798, 0.7024, 0.5099, 0.7056, 0.5, 0.7024, 0.5798, 0.7188, 0.5699, 0.7056, 0.5798, 0.7024, 0.5, 0.7188, 0.5699, 0.7155, 0.5798, 0.7188, 0.5, 0.7024, 0.5099, 0.7155, 0.5, 0.7188, 0.5798, 0.5476, 0.5798, 0.5312, 0.5798, 0.5312, 0.5699, 0.653, 0.5099, 0.653, 0.5099, 0.653, 0.5099, 0.6694, 0.5099, 0.6595, 0.5099, 0.6595, 0.4301, 0.722, 0.4901, 0.722, 0.4901, 0.722, 0.4202, 0.5312, 0.4202, 0.5476, 0.4202, 0.5476, 0.4202, 0.5476, 0.5, 0.5476, 0.5, 0.5476, 0.5699, 0.6595, 0.5699, 0.6694, 0.5699, 0.6694, 0.5099, 0.722, 0.5699, 0.722, 0.5699, 0.722, 0.4301, 0.7319, 0.4301, 0.722, 0.4301, 0.722, 0.5798, 0.5312, 0.5798, 0.5149, 0.5798, 0.5149, 0.5699, 0.6694, 0.5099, 0.6694, 0.5099, 0.6694, 0.5099, 0.7319, 0.5099, 0.722, 0.5099, 0.722, 0.4901, 0.722, 0.4901, 0.7319, 0.4901, 0.7319, 0.5, 0.5476, 0.5798, 0.5476, 0.5798, 0.5476, 0.4301, 0.5345, 0.4901, 0.5345, 0.4901, 0.5345, 0.5699, 0.722, 0.5699, 0.7319, 0.5699, 0.7319, 0.4901, 0.7319, 0.4301, 0.7319, 0.4301, 0.7319, 0.5798, 0.5774, 0.5, 0.5774, 0.5, 0.5774, 0.4301, 0.5444, 0.4301, 0.5345, 0.4301, 0.5345, 0.5699, 0.7319, 0.5099, 0.7319, 0.5099, 0.7319, 0.4202, 0.5938, 0.4202, 0.6101, 0.4202, 0.6101, 0.4901, 0.5345, 0.4901, 0.5444, 0.4901, 0.5444, 0.4301, 0.597, 0.4901, 0.597, 0.4901, 0.597, 0.5798, 0.5938, 0.5798, 0.5774, 0.5798, 0.5774, 0.4901, 0.5444, 0.4301, 0.5444, 0.4301, 0.5444, 0.5, 0.5774, 0.4202, 0.5774, 0.4202, 0.5774, 0.4301, 0.6069, 0.4301, 0.597, 0.4301, 0.597, 0.5, 0.6101, 0.5798, 0.6101, 0.5798, 0.6101, 0.4202, 0.5774, 0.4202, 0.5938, 0.4202, 0.5938, 0.4901, 0.597, 0.4901, 0.6069, 0.4901, 0.6069, 0.4301, 0.6595, 0.4901, 0.6595, 0.4901, 0.6595, 0.5798, 0.6399, 0.5, 0.6399, 0.5, 0.6399, 0.625, 0.6875, 0.5798, 0.7024, 0.5, 0.7024, 0.625, 0.75, 0.5798, 0.7351, 0.5798, 0.7188, 0.375, 0.75, 0.4202, 0.7351, 0.5, 0.7351, 0.375, 0.75, 0.375, 0.7351, 0.4202, 0.7351, 0.625, 0.5, 0.5798, 0.5149, 0.5, 0.5149, 0.625, 0.5625, 0.5798, 0.5476, 0.5798, 0.5312, 0.375, 0.5625, 0.4202, 0.5476, 0.5, 0.5476, 0.375, 0.5625, 0.375, 0.5476, 0.4202, 0.5476, 0.625, 0.5625, 0.5798, 0.5774, 0.5, 0.5774, 0.625, 0.625, 0.5798, 0.6101, 0.5798, 0.5938, 0.375, 0.625, 0.4202, 0.6101, 0.5, 0.6101, 0.375, 0.625, 0.375, 0.6101, 0.4202, 0.6101, 0.625, 0.625, 0.5798, 0.6399, 0.5, 0.6399, 0.625, 0.6875, 0.5798, 0.6726, 0.5798, 0.6562, 0.375, 0.6875, 0.4202, 0.6726, 0.5, 0.6726, 0.375, 0.6875, 0.375, 0.6726, 0.4202, 0.6726, 0.5, 0.5774, 0.5798, 0.5774, 0.5798, 0.5774, 0.375, 0.75, 0.625, 0.75, 0.625, 0.75, 0.4202, 0.7024, 0.5, 0.7024, 0.5, 0.7024, 0.5, 0.6726, 0.4202, 0.6726, 0.4202, 0.6726, 0.625, 0.6875, 0.625, 0.625, 0.625, 0.625, 0.4202, 0.6101, 0.4202, 0.5938, 0.4202, 0.5938, 0.4202, 0.7188, 0.4202, 0.7024, 0.4202, 0.7024, 0.5798, 0.5774, 0.5798, 0.5938, 0.5798, 0.5938, 0.5798, 0.7188, 0.5798, 0.7351, 0.5798, 0.7351, 0.4202, 0.5774, 0.5, 0.5774, 0.5, 0.5774, 0.5798, 0.6101, 0.5, 0.6101, 0.5, 0.6101, 0.5, 0.7351, 0.4202, 0.7351, 0.4202, 0.7351, 0.4202, 0.5938, 0.4202, 0.5774, 0.4202, 0.5774, 0.5, 0.6399, 0.5798, 0.6399, 0.5798, 0.6399, 0.5798, 0.5938, 0.5798, 0.6101, 0.5798, 0.6101, 0.4202, 0.6726, 0.4202, 0.6562, 0.4202, 0.6562, 0.5, 0.7024, 0.5798, 0.7024, 0.5798, 0.7024, 0.5, 0.6101, 0.4202, 0.6101, 0.4202, 0.6101, 0.5798, 0.6399, 0.5798, 0.6562, 0.5798, 0.6562, 0.4202, 0.7351, 0.4202, 0.7188, 0.4202, 0.7188, 0.5798, 0.6726, 0.5, 0.6726, 0.5, 0.6726, 0.5798, 0.7024, 0.5798, 0.7188, 0.5798, 0.7188, 0.4202, 0.5149, 0.5, 0.5149, 0.5, 0.5149, 0.5798, 0.7351, 0.5, 0.7351, 0.5, 0.7351, 0.375, 0.6875, 0.375, 0.7024, 0.375, 0.7351, 0.4202, 0.5312, 0.4202, 0.5149, 0.4202, 0.5149, 0.375, 0.7024, 0.4202, 0.7024, 0.4202, 0.7188, 0.4202, 0.7351, 0.375, 0.7351, 0.4202, 0.7351, 0.4202, 0.7024, 0.375, 0.7024, 0.375, 0.6875, 0.4202, 0.5149, 0.375, 0.5149, 0.375, 0.5149, 0.4202, 0.6399, 0.375, 0.6399, 0.375, 0.625, 0.4202, 0.6101, 0.4202, 0.5938, 0.4202, 0.5938, 0.4202, 0.5774, 0.375, 0.5774, 0.375, 0.5625, 0.4202, 0.6399, 0.375, 0.6399, 0.375, 0.6399, 0.4202, 0.5149, 0.375, 0.5149, 0.375, 0.5, 0.375, 0.6399, 0.4202, 0.6399, 0.4202, 0.6562, 0.375, 0.5774, 0.4202, 0.5774, 0.4202, 0.5938, 0.375, 0.5149, 0.4202, 0.5149, 0.4202, 0.5312, 0.4202, 0.6101, 0.375, 0.6101, 0.4202, 0.6101, 0.375, 0.7024, 0.375, 0.7351, 0.375, 0.7351, 0.375, 0.5774, 0.375, 0.6101, 0.375, 0.6101, 0.4202, 0.5476, 0.4202, 0.5312, 0.4202, 0.5312, 0.4202, 0.7024, 0.375, 0.7024, 0.375, 0.7024, 0.4202, 0.5774, 0.375, 0.5774, 0.375, 0.5774, 0.4202, 0.6726, 0.4202, 0.6562, 0.4202, 0.6562, 0.4202, 0.7188, 0.4202, 0.7024, 0.4202, 0.7024, 0.4202, 0.5312, 0.4202, 0.5149, 0.4202, 0.5149, 0.4202, 0.6726, 0.375, 0.6726, 0.4202, 0.6726, 0.4202, 0.5938, 0.4202, 0.5774, 0.4202, 0.5774, 0.4202, 0.5476, 0.375, 0.5476, 0.4202, 0.5476, 0.4202, 0.6562, 0.4202, 0.6399, 0.4202, 0.6399, 0.375, 0.6399, 0.375, 0.6726, 0.375, 0.6726, 0.4202, 0.7351, 0.4202, 0.7188, 0.4202, 0.7188, 0.375, 0.5149, 0.375, 0.5476, 0.375, 0.5476, 0.125, 0.5, 0.125, 0.5, 0.125, 0.5625, 0.625, 0.6276, 0.625, 0.6849, 0.625, 0.6849, 0.625, 0.6901, 0.625, 0.7474, 0.625, 0.7474, 0.625, 0.25, 0.625, 0.5, 0.625, 0.5, 0.625, 0.5625, 0.625, 0.625, 0.625, 0.625, 0.625, 0.625, 0.625, 0.6875, 0.625, 0.6875, 0.625, 1.0, 0.625, 1.0, 0.625, 1.0, 0.875, 0.6875, 0.625, 0.75, 0.625, 0.6875, 0.875, 0.5, 0.625, 0.5625, 0.625, 0.5, 0.875, 0.5625, 0.625, 0.625, 0.625, 0.5625, 0.875, 0.625, 0.625, 0.6875, 0.625, 0.625, 0.625, 0.75, 0.625, 1.0, 0.625, 1.0, 0.625, 0.5026, 0.625, 0.5599, 0.625, 0.5599, 0.625, 0.25, 0.625, 0.5, 0.625, 0.5, 0.625, 0.5651, 0.625, 0.6224, 0.625, 0.6224, 0.625, 0.625, 0.625, 0.6875, 0.625, 0.625, 0.625, 0.5651, 0.625, 0.5651, 0.625, 0.5651, 0.625, 0.6901, 0.625, 0.7474, 0.625, 0.7474, 0.625, 0.5026, 0.625, 0.5026, 0.625, 0.5026, 0.625, 0.6276, 0.625, 0.6849, 0.625, 0.6849, 0.625, 0.625, 0.625, 0.5625, 0.625, 0.5625, 0.625, 0.6224, 0.625, 0.6224, 0.625, 0.6224, 0.625, 0.6901, 0.625, 0.6901, 0.625, 0.6901, 0.625, 0.5599, 0.625, 0.5599, 0.625, 0.5599, 0.625, 0.6276, 0.625, 0.6276, 0.625, 0.6276, 0.625, 0.5625, 0.625, 0.5, 0.625, 0.5, 0.625, 0.6224, 0.625, 0.5651, 0.625, 0.5651, 0.625, 0.7474, 0.625, 0.7474, 0.625, 0.7474, 0.625, 0.5599, 0.625, 0.5026, 0.625, 0.5026, 0.625, 0.6849, 0.625, 0.6849, 0.625, 0.6849, 0.625, 0.6901, 0.625, 0.7474, 0.625, 0.6901, 0.625, 0.625, 0.625, 0.6849, 0.625, 0.6875, 0.625, 0.625, 0.625, 0.6276, 0.625, 0.625, 0.625, 0.6875, 0.625, 0.6276, 0.625, 0.625, 0.625, 0.6875, 0.625, 0.6849, 0.625, 0.6875, 0.625, 0.6875, 0.625, 0.7474, 0.625, 0.75, 0.625, 0.6875, 0.625, 0.6901, 0.625, 0.6875, 0.625, 0.75, 0.625, 0.6901, 0.625, 0.6875, 0.625, 0.75, 0.625, 0.7474, 0.625, 0.7474, 0.625, 0.5, 0.625, 0.5599, 0.625, 0.5625, 0.625, 0.5, 0.625, 0.5026, 0.625, 0.5, 0.625, 0.5625, 0.625, 0.5026, 0.625, 0.5, 0.625, 0.5625, 0.625, 0.5599, 0.625, 0.5625, 0.625, 0.625, 0.625, 0.5651, 0.625, 0.6224, 0.625, 0.5625, 0.625, 0.5651, 0.625, 0.5625, 0.625, 0.625, 0.625, 0.5651, 0.625, 0.5625, 0.625, 0.625, 0.625, 0.6224, 0.625, 0.6224, 0.625, 0.5625, 0.625, 0.5, 0.625, 0.5625, 0.625, 0.5599, 0.625, 0.5026, 0.625, 0.5599, 0.625, 0.6875, 0.625, 0.75, 0.625, 0.6875, 0.625, 0.6224, 0.625, 0.5651, 0.625, 0.6224, 0.625, 0.625, 0.625, 0.5625, 0.625, 0.625, 0.625, 0.5, 0.625, 0.5, 0.625, 0.5, 0.625, 0.625, 0.625, 0.6875, 0.625, 0.6875, 0.625, 0.6875, 0.625, 0.75, 0.625, 0.75, 0.625, 0.6276, 0.625, 0.6849, 0.625, 0.6276, 0.625, 0.75, 0.625, 0.75, 0.625, 0.75, 0.375, 0.25, 0.625, 0.0, 0.625, 0.25, 0.625, 0.25, 0.625, 0.5, 0.375, 0.5, 0.5699, 0.722, 0.5699, 0.7319, 0.5099, 0.7319, 0.625, 0.75, 0.625, 1.0, 0.375, 1.0, 0.125, 0.6875, 0.375, 0.6875, 0.375, 0.75, 0.625, 0.6875, 0.625, 0.6875, 0.625, 0.75, 0.625, 0.75, 0.625, 0.75, 0.625, 1.0, 0.625, 0.5, 0.625, 0.5, 0.625, 0.5625, 0.375, 0.5, 0.375, 0.5625, 0.125, 0.5625, 0.375, 0.5625, 0.375, 0.625, 0.125, 0.625, 0.375, 0.625, 0.375, 0.6875, 0.125, 0.6875, 0.5699, 0.5345, 0.5699, 0.5444, 0.5099, 0.5444, 0.5699, 0.597, 0.5699, 0.6069, 0.5099, 0.6069, 0.5699, 0.6595, 0.5699, 0.6694, 0.5099, 0.6694, 0.875, 0.6875, 0.875, 0.625, 0.875, 0.75, 0.875, 0.625, 0.875, 0.5625, 0.875, 0.5, 0.875, 0.5625, 0.875, 0.5, 0.875, 0.5, 0.875, 0.5, 0.875, 0.75, 0.875, 0.625, 0.625, 0.25, 0.625, 0.25, 0.625, 0.25, 0.625, 0.25, 0.375, 0.25, 0.375, 0.25, 0.625, 0.25, 0.625, 0.25, 0.625, 0.25, 0.625, 0.625, 0.625, 0.625, 0.625, 0.5625, 0.5798, 0.6562, 0.5798, 0.6562, 0.5798, 0.6726, 0.625, 0.75, 0.625, 0.75, 0.625, 0.6875, 0.5798, 0.5476, 0.5798, 0.5476, 0.5, 0.5476, 0.625, 0.5625, 0.625, 0.5625, 0.625, 0.5, 0.4202, 0.6562, 0.4202, 0.6562, 0.4202, 0.6399, 0.375, 0.5625, 0.375, 0.5625, 0.375, 0.5476, 0.375, 0.5625, 0.375, 0.5, 0.375, 0.5476, 0.375, 0.5, 0.375, 0.5, 0.375, 0.5149, 0.5798, 0.5149, 0.5798, 0.5149, 0.5798, 0.5312, 0.5, 0.5476, 0.5, 0.5476, 0.4202, 0.5476, 0.375, 0.625, 0.375, 0.625, 0.375, 0.6101, 0.375, 0.625, 0.375, 0.5625, 0.375, 0.6101, 0.375, 0.5625, 0.375, 0.5625, 0.375, 0.5774, 0.4202, 0.6399, 0.4202, 0.6399, 0.5, 0.6399, 0.625, 0.5, 0.625, 0.5, 0.375, 0.5, 0.4202, 0.5476, 0.4202, 0.5476, 0.4202, 0.5312, 0.5798, 0.5312, 0.5798, 0.5312, 0.5798, 0.5476, 0.375, 0.6875, 0.375, 0.6875, 0.375, 0.6726, 0.375, 0.6875, 0.375, 0.625, 0.375, 0.6726, 0.375, 0.625, 0.375, 0.625, 0.375, 0.6399, 0.5, 0.5149, 0.5, 0.5149, 0.5798, 0.5149, 0.4901, 0.6595, 0.4901, 0.6694, 0.4301, 0.6694, 0.4901, 0.6431, 0.4901, 0.653, 0.4301, 0.653, 0.5699, 0.6431, 0.5699, 0.653, 0.5099, 0.653, 0.4901, 0.597, 0.4901, 0.6069, 0.4301, 0.6069, 0.4901, 0.5806, 0.4901, 0.5905, 0.4301, 0.5905, 0.5699, 0.5806, 0.5699, 0.5905, 0.5099, 0.5905, 0.4901, 0.5345, 0.4901, 0.5444, 0.4301, 0.5444, 0.4901, 0.5181, 0.4901, 0.528, 0.4301, 0.528, 0.5699, 0.5181, 0.5699, 0.528, 0.5099, 0.528, 0.4901, 0.722, 0.4901, 0.7319, 0.4301, 0.7319, 0.4901, 0.7056, 0.4901, 0.7155, 0.4301, 0.7155, 0.5699, 0.7056, 0.5699, 0.7155, 0.5099, 0.7155, 0.5798, 0.5149, 0.5798, 0.5149, 0.5, 0.5149, 0.5099, 0.6595, 0.5099, 0.6595, 0.5699, 0.6595, 0.5699, 0.6431, 0.5699, 0.6431, 0.5699, 0.653, 0.4202, 0.5149, 0.4202, 0.5149, 0.4202, 0.5312, 0.5, 0.7351, 0.5, 0.7351, 0.5798, 0.7351, 0.5099, 0.653, 0.5099, 0.653, 0.5099, 0.6431, 0.5, 0.5149, 0.5, 0.5149, 0.4202, 0.5149, 0.5699, 0.5905, 0.5699, 0.5905, 0.5099, 0.5905, 0.5798, 0.7188, 0.5798, 0.7188, 0.5798, 0.7024, 0.5099, 0.6431, 0.5099, 0.6431, 0.5699, 0.6431, 0.5699, 0.5806, 0.5699, 0.5806, 0.5699, 0.5905, 0.4202, 0.7188, 0.4202, 0.7188, 0.4202, 0.7351, 0.5099, 0.5905, 0.5099, 0.5905, 0.5099, 0.5806, 0.5798, 0.7024, 0.5798, 0.7024, 0.5, 0.7024, 0.5699, 0.528, 0.5699, 0.528, 0.5099, 0.528, 0.5099, 0.5806, 0.5099, 0.5806, 0.5699, 0.5806, 0.5699, 0.5181, 0.5699, 0.5181, 0.5699, 0.528, 0.5699, 0.6069, 0.5699, 0.6069, 0.5099, 0.6069, 0.5099, 0.528, 0.5099, 0.528, 0.5099, 0.5181, 0.5699, 0.7155, 0.5699, 0.7155, 0.5099, 0.7155, 0.5699, 0.597, 0.5699, 0.597, 0.5699, 0.6069, 0.4202, 0.7351, 0.4202, 0.7351, 0.5, 0.7351, 0.5099, 0.5181, 0.5099, 0.5181, 0.5699, 0.5181, 0.5699, 0.7056, 0.5699, 0.7056, 0.5699, 0.7155, 0.5099, 0.6069, 0.5099, 0.6069, 0.5099, 0.597, 0.4901, 0.653, 0.4901, 0.653, 0.4301, 0.653, 0.5798, 0.7351, 0.5798, 0.7351, 0.5798, 0.7188, 0.5099, 0.7155, 0.5099, 0.7155, 0.5099, 0.7056, 0.5099, 0.597, 0.5099, 0.597, 0.5699, 0.597, 0.4901, 0.6431, 0.4901, 0.6431, 0.4901, 0.653, 0.4202, 0.7024, 0.4202, 0.7024, 0.4202, 0.7188, 0.4202, 0.6726, 0.4202, 0.6726, 0.5, 0.6726, 0.5099, 0.7056, 0.5099, 0.7056, 0.5699, 0.7056, 0.4301, 0.653, 0.4301, 0.653, 0.4301, 0.6431, 0.5, 0.7024, 0.5, 0.7024, 0.4202, 0.7024, 0.4901, 0.5905, 0.4901, 0.5905, 0.4301, 0.5905, 0.5798, 0.6726, 0.5798, 0.6726, 0.5798, 0.6562, 0.4301, 0.6431, 0.4301, 0.6431, 0.4901, 0.6431, 0.4901, 0.5806, 0.4901, 0.5806, 0.4901, 0.5905, 0.4202, 0.6399, 0.4202, 0.6399, 0.4202, 0.6562, 0.4301, 0.5905, 0.4301, 0.5905, 0.4301, 0.5806, 0.5, 0.6399, 0.5, 0.6399, 0.4202, 0.6399, 0.4901, 0.528, 0.4901, 0.528, 0.4301, 0.528, 0.4301, 0.5806, 0.4301, 0.5806, 0.4901, 0.5806, 0.4901, 0.5181, 0.4901, 0.5181, 0.4901, 0.528, 0.5699, 0.5444, 0.5699, 0.5444, 0.5099, 0.5444, 0.4301, 0.528, 0.4301, 0.528, 0.4301, 0.5181, 0.4901, 0.7155, 0.4901, 0.7155, 0.4301, 0.7155, 0.5699, 0.5345, 0.5699, 0.5345, 0.5699, 0.5444, 0.4301, 0.5181, 0.4301, 0.5181, 0.4901, 0.5181, 0.5, 0.6726, 0.5, 0.6726, 0.5798, 0.6726, 0.4901, 0.7056, 0.4901, 0.7056, 0.4901, 0.7155, 0.5099, 0.5444, 0.5099, 0.5444, 0.5099, 0.5345, 0.4901, 0.6694, 0.4901, 0.6694, 0.4301, 0.6694, 0.5798, 0.6562, 0.5798, 0.6562, 0.5798, 0.6399, 0.4301, 0.7155, 0.4301, 0.7155, 0.4301, 0.7056, 0.5099, 0.5345, 0.5099, 0.5345, 0.5699, 0.5345, 0.4901, 0.6595, 0.4901, 0.6595, 0.4901, 0.6694, 0.4202, 0.6101, 0.4202, 0.6101, 0.5, 0.6101, 0.4202, 0.6562, 0.4202, 0.6562, 0.4202, 0.6726, 0.4301, 0.7056, 0.4301, 0.7056, 0.4901, 0.7056, 0.4301, 0.6694, 0.4301, 0.6694, 0.4301, 0.6595, 0.4901, 0.6069, 0.4901, 0.6069, 0.4301, 0.6069, 0.5798, 0.6101, 0.5798, 0.6101, 0.5798, 0.5938, 0.5798, 0.7188, 0.5699, 0.722, 0.5099, 0.722, 0.5798, 0.7351, 0.5699, 0.7319, 0.5699, 0.722, 0.5, 0.7351, 0.5099, 0.7319, 0.5699, 0.7319, 0.5, 0.7351, 0.5, 0.7188, 0.5099, 0.722, 0.5798, 0.5312, 0.5699, 0.5345, 0.5099, 0.5345, 0.5798, 0.5476, 0.5699, 0.5444, 0.5699, 0.5345, 0.5, 0.5476, 0.5099, 0.5444, 0.5699, 0.5444, 0.5, 0.5312, 0.5099, 0.5345, 0.5099, 0.5444, 0.5798, 0.5938, 0.5699, 0.597, 0.5099, 0.597, 0.5798, 0.6101, 0.5699, 0.6069, 0.5699, 0.597, 0.5, 0.6101, 0.5099, 0.6069, 0.5699, 0.6069, 0.5, 0.5938, 0.5099, 0.597, 0.5099, 0.6069, 0.5798, 0.6562, 0.5699, 0.6595, 0.5099, 0.6595, 0.5798, 0.6562, 0.5798, 0.6726, 0.5699, 0.6694, 0.5, 0.6726, 0.5099, 0.6694, 0.5699, 0.6694, 0.5, 0.6562, 0.5099, 0.6595, 0.5099, 0.6694, 0.5, 0.6562, 0.4901, 0.6595, 0.4301, 0.6595, 0.5, 0.6562, 0.5, 0.6726, 0.4901, 0.6694, 0.5, 0.6726, 0.4202, 0.6726, 0.4301, 0.6694, 0.4202, 0.6562, 0.4301, 0.6595, 0.4301, 0.6694, 0.5, 0.6399, 0.4901, 0.6431, 0.4301, 0.6431, 0.5, 0.6562, 0.4901, 0.653, 0.4901, 0.6431, 0.5, 0.6562, 0.4202, 0.6562, 0.4301, 0.653, 0.4202, 0.6399, 0.4301, 0.6431, 0.4301, 0.653, 0.5798, 0.6399, 0.5699, 0.6431, 0.5099, 0.6431, 0.5798, 0.6562, 0.5699, 0.653, 0.5699, 0.6431, 0.5, 0.6562, 0.5099, 0.653, 0.5699, 0.653, 0.5, 0.6399, 0.5099, 0.6431, 0.5099, 0.653, 0.5, 0.5938, 0.4901, 0.597, 0.4301, 0.597, 0.5, 0.6101, 0.4901, 0.6069, 0.4901, 0.597, 0.5, 0.6101, 0.4202, 0.6101, 0.4301, 0.6069, 0.4202, 0.5938, 0.4301, 0.597, 0.4301, 0.6069, 0.5, 0.5774, 0.4901, 0.5806, 0.4301, 0.5806, 0.5, 0.5938, 0.4901, 0.5905, 0.4901, 0.5806, 0.5, 0.5938, 0.4202, 0.5938, 0.4301, 0.5905, 0.4202, 0.5938, 0.4202, 0.5774, 0.4301, 0.5806, 0.5798, 0.5774, 0.5699, 0.5806, 0.5099, 0.5806, 0.5798, 0.5938, 0.5699, 0.5905, 0.5699, 0.5806, 0.5, 0.5938, 0.5099, 0.5905, 0.5699, 0.5905, 0.5, 0.5938, 0.5, 0.5774, 0.5099, 0.5806, 0.5, 0.5312, 0.4901, 0.5345, 0.4301, 0.5345, 0.5, 0.5476, 0.4901, 0.5444, 0.4901, 0.5345, 0.5, 0.5476, 0.4202, 0.5476, 0.4301, 0.5444, 0.4202, 0.5312, 0.4301, 0.5345, 0.4301, 0.5444, 0.5, 0.5149, 0.4901, 0.5181, 0.4301, 0.5181, 0.5, 0.5312, 0.4901, 0.528, 0.4901, 0.5181, 0.5, 0.5312, 0.4202, 0.5312, 0.4301, 0.528, 0.4202, 0.5149, 0.4301, 0.5181, 0.4301, 0.528, 0.5798, 0.5149, 0.5699, 0.5181, 0.5099, 0.5181, 0.5798, 0.5312, 0.5699, 0.528, 0.5699, 0.5181, 0.5, 0.5312, 0.5099, 0.528, 0.5699, 0.528, 0.5, 0.5312, 0.5, 0.5149, 0.5099, 0.5181, 0.5, 0.7188, 0.4901, 0.722, 0.4301, 0.722, 0.5, 0.7351, 0.4901, 0.7319, 0.4901, 0.722, 0.5, 0.7351, 0.4202, 0.7351, 0.4301, 0.7319, 0.4202, 0.7188, 0.4301, 0.722, 0.4301, 0.7319, 0.5, 0.7024, 0.4901, 0.7056, 0.4301, 0.7056, 0.5, 0.7188, 0.4901, 0.7155, 0.4901, 0.7056, 0.5, 0.7188, 0.4202, 0.7188, 0.4301, 0.7155, 0.4202, 0.7024, 0.4301, 0.7056, 0.4301, 0.7155, 0.5798, 0.7024, 0.5699, 0.7056, 0.5099, 0.7056, 0.5798, 0.7188, 0.5699, 0.7155, 0.5699, 0.7056, 0.5, 0.7188, 0.5099, 0.7155, 0.5699, 0.7155, 0.5, 0.7024, 0.5099, 0.7056, 0.5099, 0.7155, 0.5798, 0.5476, 0.5798, 0.5476, 0.5798, 0.5312, 0.5699, 0.653, 0.5699, 0.653, 0.5099, 0.653, 0.5099, 0.6694, 0.5099, 0.6694, 0.5099, 0.6595, 0.4301, 0.722, 0.4301, 0.722, 0.4901, 0.722, 0.4202, 0.5312, 0.4202, 0.5312, 0.4202, 0.5476, 0.4202, 0.5476, 0.4202, 0.5476, 0.5, 0.5476, 0.5699, 0.6595, 0.5699, 0.6595, 0.5699, 0.6694, 0.5099, 0.722, 0.5099, 0.722, 0.5699, 0.722, 0.4301, 0.7319, 0.4301, 0.7319, 0.4301, 0.722, 0.5798, 0.5312, 0.5798, 0.5312, 0.5798, 0.5149, 0.5699, 0.6694, 0.5699, 0.6694, 0.5099, 0.6694, 0.5099, 0.7319, 0.5099, 0.7319, 0.5099, 0.722, 0.4901, 0.722, 0.4901, 0.722, 0.4901, 0.7319, 0.5, 0.5476, 0.5, 0.5476, 0.5798, 0.5476, 0.4301, 0.5345, 0.4301, 0.5345, 0.4901, 0.5345, 0.5699, 0.722, 0.5699, 0.722, 0.5699, 0.7319, 0.4901, 0.7319, 0.4901, 0.7319, 0.4301, 0.7319, 0.5798, 0.5774, 0.5798, 0.5774, 0.5, 0.5774, 0.4301, 0.5444, 0.4301, 0.5444, 0.4301, 0.5345, 0.5699, 0.7319, 0.5699, 0.7319, 0.5099, 0.7319, 0.4202, 0.5938, 0.4202, 0.5938, 0.4202, 0.6101, 0.4901, 0.5345, 0.4901, 0.5345, 0.4901, 0.5444, 0.4301, 0.597, 0.4301, 0.597, 0.4901, 0.597, 0.5798, 0.5938, 0.5798, 0.5938, 0.5798, 0.5774, 0.4901, 0.5444, 0.4901, 0.5444, 0.4301, 0.5444, 0.5, 0.5774, 0.5, 0.5774, 0.4202, 0.5774, 0.4301, 0.6069, 0.4301, 0.6069, 0.4301, 0.597, 0.5, 0.6101, 0.5, 0.6101, 0.5798, 0.6101, 0.4202, 0.5774, 0.4202, 0.5774, 0.4202, 0.5938, 0.4901, 0.597, 0.4901, 0.597, 0.4901, 0.6069, 0.4301, 0.6595, 0.4301, 0.6595, 0.4901, 0.6595, 0.5798, 0.6399, 0.5798, 0.6399, 0.5, 0.6399, 0.4202, 0.7024, 0.375, 0.6875, 0.5, 0.7024, 0.375, 0.6875, 0.625, 0.6875, 0.5, 0.7024, 0.5798, 0.7024, 0.625, 0.6875, 0.5798, 0.7188, 0.625, 0.6875, 0.625, 0.75, 0.5798, 0.7188, 0.5798, 0.7351, 0.625, 0.75, 0.5, 0.7351, 0.625, 0.75, 0.375, 0.75, 0.5, 0.7351, 0.4202, 0.5149, 0.375, 0.5, 0.5, 0.5149, 0.375, 0.5, 0.625, 0.5, 0.5, 0.5149, 0.5798, 0.5149, 0.625, 0.5, 0.5798, 0.5312, 0.625, 0.5, 0.625, 0.5625, 0.5798, 0.5312, 0.5798, 0.5476, 0.625, 0.5625, 0.5, 0.5476, 0.625, 0.5625, 0.375, 0.5625, 0.5, 0.5476, 0.4202, 0.5774, 0.375, 0.5625, 0.5, 0.5774, 0.375, 0.5625, 0.625, 0.5625, 0.5, 0.5774, 0.5798, 0.5774, 0.625, 0.5625, 0.5798, 0.5938, 0.625, 0.5625, 0.625, 0.625, 0.5798, 0.5938, 0.5798, 0.6101, 0.625, 0.625, 0.5, 0.6101, 0.625, 0.625, 0.375, 0.625, 0.5, 0.6101, 0.4202, 0.6399, 0.375, 0.625, 0.5, 0.6399, 0.375, 0.625, 0.625, 0.625, 0.5, 0.6399, 0.5798, 0.6399, 0.625, 0.625, 0.5798, 0.6562, 0.625, 0.625, 0.625, 0.6875, 0.5798, 0.6562, 0.5798, 0.6726, 0.625, 0.6875, 0.5, 0.6726, 0.625, 0.6875, 0.375, 0.6875, 0.5, 0.6726, 0.5, 0.5774, 0.5, 0.5774, 0.5798, 0.5774, 0.375, 0.75, 0.375, 0.75, 0.625, 0.75, 0.4202, 0.7024, 0.4202, 0.7024, 0.5, 0.7024, 0.5, 0.6726, 0.5, 0.6726, 0.4202, 0.6726, 0.625, 0.6875, 0.625, 0.6875, 0.625, 0.625, 0.4202, 0.6101, 0.4202, 0.6101, 0.4202, 0.5938, 0.4202, 0.7188, 0.4202, 0.7188, 0.4202, 0.7024, 0.5798, 0.5774, 0.5798, 0.5774, 0.5798, 0.5938, 0.5798, 0.7188, 0.5798, 0.7188, 0.5798, 0.7351, 0.4202, 0.5774, 0.4202, 0.5774, 0.5, 0.5774, 0.5798, 0.6101, 0.5798, 0.6101, 0.5, 0.6101, 0.5, 0.7351, 0.5, 0.7351, 0.4202, 0.7351, 0.4202, 0.5938, 0.4202, 0.5938, 0.4202, 0.5774, 0.5, 0.6399, 0.5, 0.6399, 0.5798, 0.6399, 0.5798, 0.5938, 0.5798, 0.5938, 0.5798, 0.6101, 0.4202, 0.6726, 0.4202, 0.6726, 0.4202, 0.6562, 0.5, 0.7024, 0.5, 0.7024, 0.5798, 0.7024, 0.5, 0.6101, 0.5, 0.6101, 0.4202, 0.6101, 0.5798, 0.6399, 0.5798, 0.6399, 0.5798, 0.6562, 0.4202, 0.7351, 0.4202, 0.7351, 0.4202, 0.7188, 0.5798, 0.6726, 0.5798, 0.6726, 0.5, 0.6726, 0.5798, 0.7024, 0.5798, 0.7024, 0.5798, 0.7188, 0.4202, 0.5149, 0.4202, 0.5149, 0.5, 0.5149, 0.5798, 0.7351, 0.5798, 0.7351, 0.5, 0.7351, 0.375, 0.75, 0.375, 0.75, 0.375, 0.7351, 0.375, 0.75, 0.375, 0.6875, 0.375, 0.7351, 0.375, 0.6875, 0.375, 0.6875, 0.375, 0.7024, 0.4202, 0.5312, 0.4202, 0.5312, 0.4202, 0.5149, 0.4202, 0.7188, 0.4202, 0.7351, 0.375, 0.7351, 0.375, 0.7351, 0.375, 0.7024, 0.4202, 0.7188, 0.4202, 0.7351, 0.375, 0.7351, 0.375, 0.7351, 0.4202, 0.5149, 0.4202, 0.5149, 0.375, 0.5149, 0.4202, 0.6101, 0.4202, 0.6101, 0.4202, 0.5938, 0.4202, 0.6399, 0.4202, 0.6399, 0.375, 0.6399, 0.4202, 0.6562, 0.4202, 0.6726, 0.375, 0.6726, 0.375, 0.6726, 0.375, 0.6399, 0.4202, 0.6562, 0.4202, 0.5938, 0.4202, 0.6101, 0.375, 0.6101, 0.375, 0.6101, 0.375, 0.5774, 0.4202, 0.5938, 0.4202, 0.5312, 0.4202, 0.5476, 0.375, 0.5476, 0.375, 0.5476, 0.375, 0.5149, 0.4202, 0.5312, 0.4202, 0.6101, 0.375, 0.6101, 0.375, 0.6101, 0.375, 0.7024, 0.375, 0.7024, 0.375, 0.7351, 0.375, 0.5774, 0.375, 0.5774, 0.375, 0.6101, 0.4202, 0.5476, 0.4202, 0.5476, 0.4202, 0.5312, 0.4202, 0.7024, 0.4202, 0.7024, 0.375, 0.7024, 0.4202, 0.5774, 0.4202, 0.5774, 0.375, 0.5774, 0.4202, 0.6726, 0.4202, 0.6726, 0.4202, 0.6562, 0.4202, 0.7188, 0.4202, 0.7188, 0.4202, 0.7024, 0.4202, 0.5312, 0.4202, 0.5312, 0.4202, 0.5149, 0.4202, 0.6726, 0.375, 0.6726, 0.375, 0.6726, 0.4202, 0.5938, 0.4202, 0.5938, 0.4202, 0.5774, 0.4202, 0.5476, 0.375, 0.5476, 0.375, 0.5476, 0.4202, 0.6562, 0.4202, 0.6562, 0.4202, 0.6399, 0.375, 0.6399, 0.375, 0.6399, 0.375, 0.6726, 0.4202, 0.7351, 0.4202, 0.7351, 0.4202, 0.7188, 0.375, 0.5149, 0.375, 0.5149, 0.375, 0.5476, 0.125, 0.5625, 0.125, 0.625, 0.125, 0.5, 0.125, 0.625, 0.125, 0.6875, 0.125, 0.75, 0.125, 0.6875, 0.125, 0.75, 0.125, 0.75, 0.125, 0.75, 0.125, 0.5, 0.125, 0.625, 0.625, 0.6276, 0.625, 0.6276, 0.625, 0.6849, 0.625, 0.6901, 0.625, 0.6901, 0.625, 0.7474, 0.625, 0.25, 0.625, 0.25, 0.625, 0.5, 0.625, 0.5625, 0.625, 0.5625, 0.625, 0.625, 0.625, 0.625, 0.625, 0.625, 0.625, 0.6875, 0.375, 1.0, 0.375, 1.0, 0.625, 1.0, 0.625, 1.0, 0.625, 1.0, 0.625, 1.0, 0.375, 1.0, 0.625, 1.0, 0.625, 1.0, 0.875, 0.6875, 0.875, 0.75, 0.625, 0.75, 0.875, 0.5, 0.875, 0.5625, 0.625, 0.5625, 0.875, 0.5625, 0.875, 0.625, 0.625, 0.625, 0.875, 0.625, 0.875, 0.6875, 0.625, 0.6875, 0.625, 0.75, 0.625, 0.75, 0.625, 1.0, 0.625, 0.5026, 0.625, 0.5026, 0.625, 0.5599, 0.625, 0.25, 0.625, 0.25, 0.625, 0.5, 0.625, 0.5651, 0.625, 0.5651, 0.625, 0.6224, 0.625, 0.625, 0.625, 0.6875, 0.625, 0.6875, 0.625, 0.5651, 0.625, 0.5651, 0.625, 0.5651, 0.625, 0.6901, 0.625, 0.6901, 0.625, 0.7474, 0.625, 0.5026, 0.625, 0.5026, 0.625, 0.5026, 0.625, 0.6276, 0.625, 0.6276, 0.625, 0.6849, 0.625, 0.625, 0.625, 0.625, 0.625, 0.5625, 0.625, 0.6224, 0.625, 0.6224, 0.625, 0.6224, 0.625, 0.6901, 0.625, 0.6901, 0.625, 0.6901, 0.625, 0.5599, 0.625, 0.5599, 0.625, 0.5599, 0.625, 0.6276, 0.625, 0.6276, 0.625, 0.6276, 0.625, 0.5625, 0.625, 0.5625, 0.625, 0.5, 0.625, 0.6224, 0.625, 0.6224, 0.625, 0.5651, 0.625, 0.7474, 0.625, 0.7474, 0.625, 0.7474, 0.625, 0.5599, 0.625, 0.5599, 0.625, 0.5026, 0.625, 0.6849, 0.625, 0.6849, 0.625, 0.6849, 0.625, 0.6901, 0.625, 0.7474, 0.625, 0.7474, 0.625, 0.625, 0.625, 0.6276, 0.625, 0.6849, 0.625, 0.625, 0.625, 0.6276, 0.625, 0.6276, 0.625, 0.6875, 0.625, 0.6849, 0.625, 0.6276, 0.625, 0.6875, 0.625, 0.6849, 0.625, 0.6849, 0.625, 0.6875, 0.625, 0.6901, 0.625, 0.7474, 0.625, 0.6875, 0.625, 0.6901, 0.625, 0.6901, 0.625, 0.75, 0.625, 0.7474, 0.625, 0.6901, 0.625, 0.75, 0.625, 0.75, 0.625, 0.7474, 0.625, 0.5, 0.625, 0.5026, 0.625, 0.5599, 0.625, 0.5, 0.625, 0.5026, 0.625, 0.5026, 0.625, 0.5625, 0.625, 0.5599, 0.625, 0.5026, 0.625, 0.5625, 0.625, 0.5599, 0.625, 0.5599, 0.625, 0.625, 0.625, 0.5625, 0.625, 0.5651, 0.625, 0.5625, 0.625, 0.5651, 0.625, 0.5651, 0.625, 0.625, 0.625, 0.6224, 0.625, 0.5651, 0.625, 0.625, 0.625, 0.625, 0.625, 0.6224, 0.625, 0.5625, 0.625, 0.5, 0.625, 0.5, 0.625, 0.5599, 0.625, 0.5026, 0.625, 0.5026, 0.625, 0.6875, 0.625, 0.75, 0.625, 0.75, 0.625, 0.6224, 0.625, 0.5651, 0.625, 0.5651, 0.625, 0.625, 0.625, 0.5625, 0.625, 0.5625, 0.625, 0.5, 0.625, 0.5, 0.625, 0.5, 0.625, 0.625, 0.625, 0.625, 0.625, 0.6875, 0.625, 0.6875, 0.625, 0.6875, 0.625, 0.75, 0.625, 0.6276, 0.625, 0.6849, 0.625, 0.6849, 0.625, 0.75, 0.625, 0.75, 0.625, 0.75, 0.375, 0.25, 0.375, 0.0, 0.625, 0.0])
me_cube_045.materials.append(mat_paredespredio_008)
me_cube_045.materials.append(mat_janelas_007)
me_cube_045.materials.append(mat_material_003)
me_cube_045.use_remesh_fix_poles = True
me_cube_045.use_remesh_preserve_attributes = False
me_cube_045.use_mirror_vertex_groups = False
me_cube_045.update()

# ---- objects
ob_cube_040 = bpy.data.objects.new('Cube.040', me_cube_045)

# ---- transforms, parenting, visibility, modifiers, constraints
ob_cube_040.location = (-0.1387, -0.4827, 1.704)
ob_cube_040.rotation_euler = (0.0, -0.0, 6.283)
ob_cube_040.scale = (0.08582, 0.08582, 0.08582)
ob_cube_040.lineart.crease_threshold = 0.0

# ---- collection membership
col_collection.objects.link(ob_cube_040)

# ---- scene / render settings (as saved in the file)
scene.frame_start = 1; scene.frame_end = 250; scene.frame_set(3)
scene.render.engine = 'BLENDER_EEVEE_NEXT'
scene.cycles.use_denoising = False
scene.cycles.samples = 128
scene.cycles.sampling_pattern = 'TABULATED_SOBOL'
scene.cycles.use_adaptive_sampling = False
scene.cycles.use_light_tree = False
scene.view_settings.view_transform = 'Filmic'
bpy.context.view_layer.update()

# ---- added for rendering (the .blend has no active camera and no usable light): camera, sun
cam_auto = bpy.data.cameras.new('AutoCamera')
cam_auto.lens = 50.0
cam_auto.sensor_width = 36.0
cam_auto.clip_end = 1000.0
ob_auto_camera = bpy.data.objects.new('AutoCamera', cam_auto)
scene.collection.objects.link(ob_auto_camera)
ob_auto_camera.location = (7.57025, -13.2733, 10.3931)
ob_auto_camera.rotation_euler = (1.09748, -7.21219e-08, 0.694738)
scene.camera = ob_auto_camera
light_auto_sun = bpy.data.lights.new('AutoSun', 'SUN')
light_auto_sun.energy = 3.0
light_auto_sun.angle = 0.0523599
ob_auto_sun = bpy.data.objects.new('AutoSun', light_auto_sun)
scene.collection.objects.link(ob_auto_sun)
ob_auto_sun.rotation_euler = (0.872665, 0.174533, 0.523599)
bpy.context.view_layer.update()
